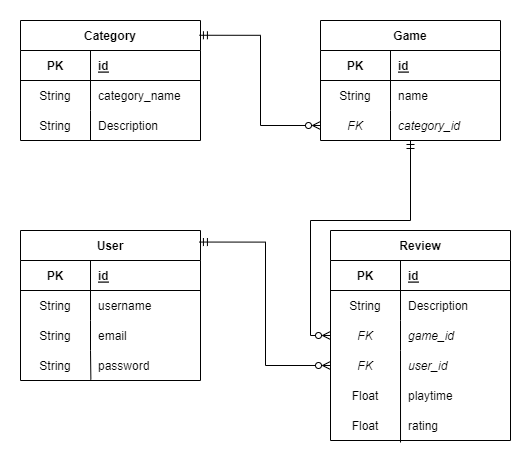

The diagram above was exported from draw.io. Its source (the exported page's mxGraphModel, read from the mxfile embedded in the PNG):
<mxGraphModel dx="1342" dy="614" grid="1" gridSize="10" guides="1" tooltips="1" connect="1" arrows="1" fold="1" page="1" pageScale="1" pageWidth="827" pageHeight="1169" math="0" shadow="0">
  <root>
    <mxCell id="0" />
    <mxCell id="1" parent="0" />
    <mxCell id="IqNsfbCoiiPVdSCwIb2_-14" value="Category" style="shape=table;startSize=30;container=1;collapsible=1;childLayout=tableLayout;fixedRows=1;rowLines=0;fontStyle=1;align=center;resizeLast=1;" parent="1" vertex="1">
      <mxGeometry x="169" y="140" width="180" height="120" as="geometry">
        <mxRectangle x="310" y="110" width="70" height="30" as="alternateBounds" />
      </mxGeometry>
    </mxCell>
    <mxCell id="IqNsfbCoiiPVdSCwIb2_-15" value="" style="shape=tableRow;horizontal=0;startSize=0;swimlaneHead=0;swimlaneBody=0;fillColor=none;collapsible=0;dropTarget=0;points=[[0,0.5],[1,0.5]];portConstraint=eastwest;top=0;left=0;right=0;bottom=1;" parent="IqNsfbCoiiPVdSCwIb2_-14" vertex="1">
      <mxGeometry y="30" width="180" height="30" as="geometry" />
    </mxCell>
    <mxCell id="IqNsfbCoiiPVdSCwIb2_-16" value="PK" style="shape=partialRectangle;connectable=0;fillColor=none;top=0;left=0;bottom=0;right=0;fontStyle=1;overflow=hidden;" parent="IqNsfbCoiiPVdSCwIb2_-15" vertex="1">
      <mxGeometry width="70" height="30" as="geometry">
        <mxRectangle width="70" height="30" as="alternateBounds" />
      </mxGeometry>
    </mxCell>
    <mxCell id="IqNsfbCoiiPVdSCwIb2_-17" value="id" style="shape=partialRectangle;connectable=0;fillColor=none;top=0;left=0;bottom=0;right=0;align=left;spacingLeft=6;fontStyle=5;overflow=hidden;" parent="IqNsfbCoiiPVdSCwIb2_-15" vertex="1">
      <mxGeometry x="70" width="110" height="30" as="geometry">
        <mxRectangle width="110" height="30" as="alternateBounds" />
      </mxGeometry>
    </mxCell>
    <mxCell id="IqNsfbCoiiPVdSCwIb2_-18" value="" style="shape=tableRow;horizontal=0;startSize=0;swimlaneHead=0;swimlaneBody=0;fillColor=none;collapsible=0;dropTarget=0;points=[[0,0.5],[1,0.5]];portConstraint=eastwest;top=0;left=0;right=0;bottom=0;" parent="IqNsfbCoiiPVdSCwIb2_-14" vertex="1">
      <mxGeometry y="60" width="180" height="30" as="geometry" />
    </mxCell>
    <mxCell id="IqNsfbCoiiPVdSCwIb2_-19" value="String" style="shape=partialRectangle;connectable=0;fillColor=none;top=0;left=0;bottom=0;right=0;editable=1;overflow=hidden;" parent="IqNsfbCoiiPVdSCwIb2_-18" vertex="1">
      <mxGeometry width="70" height="30" as="geometry">
        <mxRectangle width="70" height="30" as="alternateBounds" />
      </mxGeometry>
    </mxCell>
    <mxCell id="IqNsfbCoiiPVdSCwIb2_-20" value="category_name" style="shape=partialRectangle;connectable=0;fillColor=none;top=0;left=0;bottom=0;right=0;align=left;spacingLeft=6;overflow=hidden;" parent="IqNsfbCoiiPVdSCwIb2_-18" vertex="1">
      <mxGeometry x="70" width="110" height="30" as="geometry">
        <mxRectangle width="110" height="30" as="alternateBounds" />
      </mxGeometry>
    </mxCell>
    <mxCell id="IqNsfbCoiiPVdSCwIb2_-21" value="" style="shape=tableRow;horizontal=0;startSize=0;swimlaneHead=0;swimlaneBody=0;fillColor=none;collapsible=0;dropTarget=0;points=[[0,0.5],[1,0.5]];portConstraint=eastwest;top=0;left=0;right=0;bottom=0;" parent="IqNsfbCoiiPVdSCwIb2_-14" vertex="1">
      <mxGeometry y="90" width="180" height="30" as="geometry" />
    </mxCell>
    <mxCell id="IqNsfbCoiiPVdSCwIb2_-22" value="String" style="shape=partialRectangle;connectable=0;fillColor=none;top=0;left=0;bottom=0;right=0;editable=1;overflow=hidden;" parent="IqNsfbCoiiPVdSCwIb2_-21" vertex="1">
      <mxGeometry width="70" height="30" as="geometry">
        <mxRectangle width="70" height="30" as="alternateBounds" />
      </mxGeometry>
    </mxCell>
    <mxCell id="IqNsfbCoiiPVdSCwIb2_-23" value="Description" style="shape=partialRectangle;connectable=0;fillColor=none;top=0;left=0;bottom=0;right=0;align=left;spacingLeft=6;overflow=hidden;" parent="IqNsfbCoiiPVdSCwIb2_-21" vertex="1">
      <mxGeometry x="70" width="110" height="30" as="geometry">
        <mxRectangle width="110" height="30" as="alternateBounds" />
      </mxGeometry>
    </mxCell>
    <mxCell id="IqNsfbCoiiPVdSCwIb2_-28" value="User" style="shape=table;startSize=30;container=1;collapsible=1;childLayout=tableLayout;fixedRows=1;rowLines=0;fontStyle=1;align=center;resizeLast=1;" parent="1" vertex="1">
      <mxGeometry x="169" y="350" width="180" height="150" as="geometry">
        <mxRectangle x="310" y="110" width="70" height="30" as="alternateBounds" />
      </mxGeometry>
    </mxCell>
    <mxCell id="IqNsfbCoiiPVdSCwIb2_-29" value="" style="shape=tableRow;horizontal=0;startSize=0;swimlaneHead=0;swimlaneBody=0;fillColor=none;collapsible=0;dropTarget=0;points=[[0,0.5],[1,0.5]];portConstraint=eastwest;top=0;left=0;right=0;bottom=1;" parent="IqNsfbCoiiPVdSCwIb2_-28" vertex="1">
      <mxGeometry y="30" width="180" height="30" as="geometry" />
    </mxCell>
    <mxCell id="IqNsfbCoiiPVdSCwIb2_-30" value="PK" style="shape=partialRectangle;connectable=0;fillColor=none;top=0;left=0;bottom=0;right=0;fontStyle=1;overflow=hidden;" parent="IqNsfbCoiiPVdSCwIb2_-29" vertex="1">
      <mxGeometry width="70" height="30" as="geometry">
        <mxRectangle width="70" height="30" as="alternateBounds" />
      </mxGeometry>
    </mxCell>
    <mxCell id="IqNsfbCoiiPVdSCwIb2_-31" value="id" style="shape=partialRectangle;connectable=0;fillColor=none;top=0;left=0;bottom=0;right=0;align=left;spacingLeft=6;fontStyle=5;overflow=hidden;" parent="IqNsfbCoiiPVdSCwIb2_-29" vertex="1">
      <mxGeometry x="70" width="110" height="30" as="geometry">
        <mxRectangle width="110" height="30" as="alternateBounds" />
      </mxGeometry>
    </mxCell>
    <mxCell id="IqNsfbCoiiPVdSCwIb2_-32" value="" style="shape=tableRow;horizontal=0;startSize=0;swimlaneHead=0;swimlaneBody=0;fillColor=none;collapsible=0;dropTarget=0;points=[[0,0.5],[1,0.5]];portConstraint=eastwest;top=0;left=0;right=0;bottom=0;" parent="IqNsfbCoiiPVdSCwIb2_-28" vertex="1">
      <mxGeometry y="60" width="180" height="30" as="geometry" />
    </mxCell>
    <mxCell id="IqNsfbCoiiPVdSCwIb2_-33" value="String" style="shape=partialRectangle;connectable=0;fillColor=none;top=0;left=0;bottom=0;right=0;editable=1;overflow=hidden;" parent="IqNsfbCoiiPVdSCwIb2_-32" vertex="1">
      <mxGeometry width="70" height="30" as="geometry">
        <mxRectangle width="70" height="30" as="alternateBounds" />
      </mxGeometry>
    </mxCell>
    <mxCell id="IqNsfbCoiiPVdSCwIb2_-34" value="username" style="shape=partialRectangle;connectable=0;fillColor=none;top=0;left=0;bottom=0;right=0;align=left;spacingLeft=6;overflow=hidden;" parent="IqNsfbCoiiPVdSCwIb2_-32" vertex="1">
      <mxGeometry x="70" width="110" height="30" as="geometry">
        <mxRectangle width="110" height="30" as="alternateBounds" />
      </mxGeometry>
    </mxCell>
    <mxCell id="IqNsfbCoiiPVdSCwIb2_-35" value="" style="shape=tableRow;horizontal=0;startSize=0;swimlaneHead=0;swimlaneBody=0;fillColor=none;collapsible=0;dropTarget=0;points=[[0,0.5],[1,0.5]];portConstraint=eastwest;top=0;left=0;right=0;bottom=0;" parent="IqNsfbCoiiPVdSCwIb2_-28" vertex="1">
      <mxGeometry y="90" width="180" height="30" as="geometry" />
    </mxCell>
    <mxCell id="IqNsfbCoiiPVdSCwIb2_-36" value="String" style="shape=partialRectangle;connectable=0;fillColor=none;top=0;left=0;bottom=0;right=0;editable=1;overflow=hidden;" parent="IqNsfbCoiiPVdSCwIb2_-35" vertex="1">
      <mxGeometry width="70" height="30" as="geometry">
        <mxRectangle width="70" height="30" as="alternateBounds" />
      </mxGeometry>
    </mxCell>
    <mxCell id="IqNsfbCoiiPVdSCwIb2_-37" value="email" style="shape=partialRectangle;connectable=0;fillColor=none;top=0;left=0;bottom=0;right=0;align=left;spacingLeft=6;overflow=hidden;" parent="IqNsfbCoiiPVdSCwIb2_-35" vertex="1">
      <mxGeometry x="70" width="110" height="30" as="geometry">
        <mxRectangle width="110" height="30" as="alternateBounds" />
      </mxGeometry>
    </mxCell>
    <mxCell id="IqNsfbCoiiPVdSCwIb2_-38" value="Review" style="shape=table;startSize=30;container=1;collapsible=1;childLayout=tableLayout;fixedRows=1;rowLines=0;fontStyle=1;align=center;resizeLast=1;" parent="1" vertex="1">
      <mxGeometry x="479" y="350" width="180" height="210" as="geometry">
        <mxRectangle x="310" y="110" width="70" height="30" as="alternateBounds" />
      </mxGeometry>
    </mxCell>
    <mxCell id="IqNsfbCoiiPVdSCwIb2_-39" value="" style="shape=tableRow;horizontal=0;startSize=0;swimlaneHead=0;swimlaneBody=0;fillColor=none;collapsible=0;dropTarget=0;points=[[0,0.5],[1,0.5]];portConstraint=eastwest;top=0;left=0;right=0;bottom=1;" parent="IqNsfbCoiiPVdSCwIb2_-38" vertex="1">
      <mxGeometry y="30" width="180" height="30" as="geometry" />
    </mxCell>
    <mxCell id="IqNsfbCoiiPVdSCwIb2_-40" value="PK" style="shape=partialRectangle;connectable=0;fillColor=none;top=0;left=0;bottom=0;right=0;fontStyle=1;overflow=hidden;" parent="IqNsfbCoiiPVdSCwIb2_-39" vertex="1">
      <mxGeometry width="70" height="30" as="geometry">
        <mxRectangle width="70" height="30" as="alternateBounds" />
      </mxGeometry>
    </mxCell>
    <mxCell id="IqNsfbCoiiPVdSCwIb2_-41" value="id" style="shape=partialRectangle;connectable=0;fillColor=none;top=0;left=0;bottom=0;right=0;align=left;spacingLeft=6;fontStyle=5;overflow=hidden;" parent="IqNsfbCoiiPVdSCwIb2_-39" vertex="1">
      <mxGeometry x="70" width="110" height="30" as="geometry">
        <mxRectangle width="110" height="30" as="alternateBounds" />
      </mxGeometry>
    </mxCell>
    <mxCell id="IqNsfbCoiiPVdSCwIb2_-42" value="" style="shape=tableRow;horizontal=0;startSize=0;swimlaneHead=0;swimlaneBody=0;fillColor=none;collapsible=0;dropTarget=0;points=[[0,0.5],[1,0.5]];portConstraint=eastwest;top=0;left=0;right=0;bottom=0;" parent="IqNsfbCoiiPVdSCwIb2_-38" vertex="1">
      <mxGeometry y="60" width="180" height="30" as="geometry" />
    </mxCell>
    <mxCell id="IqNsfbCoiiPVdSCwIb2_-43" value="String" style="shape=partialRectangle;connectable=0;fillColor=none;top=0;left=0;bottom=0;right=0;editable=1;overflow=hidden;" parent="IqNsfbCoiiPVdSCwIb2_-42" vertex="1">
      <mxGeometry width="70" height="30" as="geometry">
        <mxRectangle width="70" height="30" as="alternateBounds" />
      </mxGeometry>
    </mxCell>
    <mxCell id="IqNsfbCoiiPVdSCwIb2_-44" value="Description" style="shape=partialRectangle;connectable=0;fillColor=none;top=0;left=0;bottom=0;right=0;align=left;spacingLeft=6;overflow=hidden;" parent="IqNsfbCoiiPVdSCwIb2_-42" vertex="1">
      <mxGeometry x="70" width="110" height="30" as="geometry">
        <mxRectangle width="110" height="30" as="alternateBounds" />
      </mxGeometry>
    </mxCell>
    <mxCell id="IqNsfbCoiiPVdSCwIb2_-45" value="" style="shape=tableRow;horizontal=0;startSize=0;swimlaneHead=0;swimlaneBody=0;fillColor=none;collapsible=0;dropTarget=0;points=[[0,0.5],[1,0.5]];portConstraint=eastwest;top=0;left=0;right=0;bottom=0;" parent="IqNsfbCoiiPVdSCwIb2_-38" vertex="1">
      <mxGeometry y="90" width="180" height="30" as="geometry" />
    </mxCell>
    <mxCell id="IqNsfbCoiiPVdSCwIb2_-46" value="FK" style="shape=partialRectangle;connectable=0;fillColor=none;top=0;left=0;bottom=0;right=0;editable=1;overflow=hidden;fontStyle=2" parent="IqNsfbCoiiPVdSCwIb2_-45" vertex="1">
      <mxGeometry width="70" height="30" as="geometry">
        <mxRectangle width="70" height="30" as="alternateBounds" />
      </mxGeometry>
    </mxCell>
    <mxCell id="IqNsfbCoiiPVdSCwIb2_-47" value="game_id" style="shape=partialRectangle;connectable=0;fillColor=none;top=0;left=0;bottom=0;right=0;align=left;spacingLeft=6;overflow=hidden;fontStyle=2" parent="IqNsfbCoiiPVdSCwIb2_-45" vertex="1">
      <mxGeometry x="70" width="110" height="30" as="geometry">
        <mxRectangle width="110" height="30" as="alternateBounds" />
      </mxGeometry>
    </mxCell>
    <mxCell id="IqNsfbCoiiPVdSCwIb2_-145" style="edgeStyle=orthogonalEdgeStyle;rounded=0;orthogonalLoop=1;jettySize=auto;html=1;entryX=0;entryY=0.5;entryDx=0;entryDy=0;startArrow=ERmandOne;startFill=0;endArrow=ERzeroToMany;endFill=0;" parent="1" source="IqNsfbCoiiPVdSCwIb2_-49" target="IqNsfbCoiiPVdSCwIb2_-45" edge="1">
      <mxGeometry relative="1" as="geometry">
        <Array as="points">
          <mxPoint x="559" y="340" />
          <mxPoint x="459" y="340" />
          <mxPoint x="459" y="455" />
        </Array>
      </mxGeometry>
    </mxCell>
    <mxCell id="IqNsfbCoiiPVdSCwIb2_-49" value="Game" style="shape=table;startSize=30;container=1;collapsible=1;childLayout=tableLayout;fixedRows=1;rowLines=0;fontStyle=1;align=center;resizeLast=1;" parent="1" vertex="1">
      <mxGeometry x="469" y="140" width="180" height="120" as="geometry">
        <mxRectangle x="310" y="110" width="70" height="30" as="alternateBounds" />
      </mxGeometry>
    </mxCell>
    <mxCell id="IqNsfbCoiiPVdSCwIb2_-50" value="" style="shape=tableRow;horizontal=0;startSize=0;swimlaneHead=0;swimlaneBody=0;fillColor=none;collapsible=0;dropTarget=0;points=[[0,0.5],[1,0.5]];portConstraint=eastwest;top=0;left=0;right=0;bottom=1;" parent="IqNsfbCoiiPVdSCwIb2_-49" vertex="1">
      <mxGeometry y="30" width="180" height="30" as="geometry" />
    </mxCell>
    <mxCell id="IqNsfbCoiiPVdSCwIb2_-51" value="PK" style="shape=partialRectangle;connectable=0;fillColor=none;top=0;left=0;bottom=0;right=0;fontStyle=1;overflow=hidden;" parent="IqNsfbCoiiPVdSCwIb2_-50" vertex="1">
      <mxGeometry width="70" height="30" as="geometry">
        <mxRectangle width="70" height="30" as="alternateBounds" />
      </mxGeometry>
    </mxCell>
    <mxCell id="IqNsfbCoiiPVdSCwIb2_-52" value="id" style="shape=partialRectangle;connectable=0;fillColor=none;top=0;left=0;bottom=0;right=0;align=left;spacingLeft=6;fontStyle=5;overflow=hidden;" parent="IqNsfbCoiiPVdSCwIb2_-50" vertex="1">
      <mxGeometry x="70" width="110" height="30" as="geometry">
        <mxRectangle width="110" height="30" as="alternateBounds" />
      </mxGeometry>
    </mxCell>
    <mxCell id="IqNsfbCoiiPVdSCwIb2_-53" value="" style="shape=tableRow;horizontal=0;startSize=0;swimlaneHead=0;swimlaneBody=0;fillColor=none;collapsible=0;dropTarget=0;points=[[0,0.5],[1,0.5]];portConstraint=eastwest;top=0;left=0;right=0;bottom=0;" parent="IqNsfbCoiiPVdSCwIb2_-49" vertex="1">
      <mxGeometry y="60" width="180" height="30" as="geometry" />
    </mxCell>
    <mxCell id="IqNsfbCoiiPVdSCwIb2_-54" value="String" style="shape=partialRectangle;connectable=0;fillColor=none;top=0;left=0;bottom=0;right=0;editable=1;overflow=hidden;" parent="IqNsfbCoiiPVdSCwIb2_-53" vertex="1">
      <mxGeometry width="70" height="30" as="geometry">
        <mxRectangle width="70" height="30" as="alternateBounds" />
      </mxGeometry>
    </mxCell>
    <mxCell id="IqNsfbCoiiPVdSCwIb2_-55" value="name" style="shape=partialRectangle;connectable=0;fillColor=none;top=0;left=0;bottom=0;right=0;align=left;spacingLeft=6;overflow=hidden;" parent="IqNsfbCoiiPVdSCwIb2_-53" vertex="1">
      <mxGeometry x="70" width="110" height="30" as="geometry">
        <mxRectangle width="110" height="30" as="alternateBounds" />
      </mxGeometry>
    </mxCell>
    <mxCell id="IqNsfbCoiiPVdSCwIb2_-56" value="" style="shape=tableRow;horizontal=0;startSize=0;swimlaneHead=0;swimlaneBody=0;fillColor=none;collapsible=0;dropTarget=0;points=[[0,0.5],[1,0.5]];portConstraint=eastwest;top=0;left=0;right=0;bottom=0;" parent="IqNsfbCoiiPVdSCwIb2_-49" vertex="1">
      <mxGeometry y="90" width="180" height="30" as="geometry" />
    </mxCell>
    <mxCell id="IqNsfbCoiiPVdSCwIb2_-57" value="FK" style="shape=partialRectangle;connectable=0;fillColor=none;top=0;left=0;bottom=0;right=0;editable=1;overflow=hidden;fontStyle=2" parent="IqNsfbCoiiPVdSCwIb2_-56" vertex="1">
      <mxGeometry width="70" height="30" as="geometry">
        <mxRectangle width="70" height="30" as="alternateBounds" />
      </mxGeometry>
    </mxCell>
    <mxCell id="IqNsfbCoiiPVdSCwIb2_-58" value="category_id" style="shape=partialRectangle;connectable=0;fillColor=none;top=0;left=0;bottom=0;right=0;align=left;spacingLeft=6;overflow=hidden;fontStyle=2" parent="IqNsfbCoiiPVdSCwIb2_-56" vertex="1">
      <mxGeometry x="70" width="110" height="30" as="geometry">
        <mxRectangle width="110" height="30" as="alternateBounds" />
      </mxGeometry>
    </mxCell>
    <mxCell id="IqNsfbCoiiPVdSCwIb2_-73" style="rounded=0;orthogonalLoop=1;jettySize=auto;html=1;entryX=0.994;entryY=0.123;entryDx=0;entryDy=0;entryPerimeter=0;edgeStyle=orthogonalEdgeStyle;endArrow=ERmandOne;endFill=0;startArrow=ERzeroToMany;startFill=0;" parent="1" source="IqNsfbCoiiPVdSCwIb2_-56" target="IqNsfbCoiiPVdSCwIb2_-14" edge="1">
      <mxGeometry relative="1" as="geometry" />
    </mxCell>
    <mxCell id="IqNsfbCoiiPVdSCwIb2_-77" value="" style="shape=tableRow;horizontal=0;startSize=0;swimlaneHead=0;swimlaneBody=0;fillColor=none;collapsible=0;dropTarget=0;points=[[0,0.5],[1,0.5]];portConstraint=eastwest;top=0;left=0;right=0;bottom=0;" parent="1" vertex="1">
      <mxGeometry x="479" y="470" width="180" height="30" as="geometry" />
    </mxCell>
    <mxCell id="IqNsfbCoiiPVdSCwIb2_-78" value="FK" style="shape=partialRectangle;connectable=0;fillColor=none;top=0;left=0;bottom=0;right=0;editable=1;overflow=hidden;fontStyle=2" parent="IqNsfbCoiiPVdSCwIb2_-77" vertex="1">
      <mxGeometry width="70" height="30" as="geometry">
        <mxRectangle width="70" height="30" as="alternateBounds" />
      </mxGeometry>
    </mxCell>
    <mxCell id="IqNsfbCoiiPVdSCwIb2_-79" value="user_id" style="shape=partialRectangle;connectable=0;fillColor=none;top=0;left=0;bottom=0;right=0;align=left;spacingLeft=6;overflow=hidden;fontStyle=2" parent="IqNsfbCoiiPVdSCwIb2_-77" vertex="1">
      <mxGeometry x="70" width="110" height="30" as="geometry">
        <mxRectangle width="110" height="30" as="alternateBounds" />
      </mxGeometry>
    </mxCell>
    <mxCell id="IqNsfbCoiiPVdSCwIb2_-82" value="" style="endArrow=none;html=1;rounded=0;exitX=0.389;exitY=1.067;exitDx=0;exitDy=0;exitPerimeter=0;" parent="1" source="IqNsfbCoiiPVdSCwIb2_-139" edge="1">
      <mxGeometry width="50" height="50" relative="1" as="geometry">
        <mxPoint x="549" y="530" as="sourcePoint" />
        <mxPoint x="549" y="470" as="targetPoint" />
      </mxGeometry>
    </mxCell>
    <mxCell id="IqNsfbCoiiPVdSCwIb2_-83" value="" style="shape=tableRow;horizontal=0;startSize=0;swimlaneHead=0;swimlaneBody=0;fillColor=none;collapsible=0;dropTarget=0;points=[[0,0.5],[1,0.5]];portConstraint=eastwest;top=0;left=0;right=0;bottom=0;" parent="1" vertex="1">
      <mxGeometry x="479" y="500" width="180" height="30" as="geometry" />
    </mxCell>
    <mxCell id="IqNsfbCoiiPVdSCwIb2_-132" style="edgeStyle=orthogonalEdgeStyle;rounded=0;orthogonalLoop=1;jettySize=auto;html=1;startArrow=ERzeroToMany;startFill=0;endArrow=ERmandOne;endFill=0;exitX=0;exitY=0.5;exitDx=0;exitDy=0;entryX=0.994;entryY=0.077;entryDx=0;entryDy=0;entryPerimeter=0;" parent="1" source="IqNsfbCoiiPVdSCwIb2_-77" target="IqNsfbCoiiPVdSCwIb2_-28" edge="1">
      <mxGeometry relative="1" as="geometry">
        <mxPoint x="349" y="370" as="targetPoint" />
      </mxGeometry>
    </mxCell>
    <mxCell id="IqNsfbCoiiPVdSCwIb2_-136" value="" style="shape=tableRow;horizontal=0;startSize=0;swimlaneHead=0;swimlaneBody=0;fillColor=none;collapsible=0;dropTarget=0;points=[[0,0.5],[1,0.5]];portConstraint=eastwest;top=0;left=0;right=0;bottom=0;" parent="1" vertex="1">
      <mxGeometry x="479" y="500" width="180" height="30" as="geometry" />
    </mxCell>
    <mxCell id="IqNsfbCoiiPVdSCwIb2_-137" value="Float" style="shape=partialRectangle;connectable=0;fillColor=none;top=0;left=0;bottom=0;right=0;editable=1;overflow=hidden;fontStyle=0" parent="IqNsfbCoiiPVdSCwIb2_-136" vertex="1">
      <mxGeometry width="70" height="30" as="geometry">
        <mxRectangle width="70" height="30" as="alternateBounds" />
      </mxGeometry>
    </mxCell>
    <mxCell id="IqNsfbCoiiPVdSCwIb2_-138" value="playtime" style="shape=partialRectangle;connectable=0;fillColor=none;top=0;left=0;bottom=0;right=0;align=left;spacingLeft=6;overflow=hidden;fontStyle=0" parent="IqNsfbCoiiPVdSCwIb2_-136" vertex="1">
      <mxGeometry x="70" width="110" height="30" as="geometry">
        <mxRectangle width="110" height="30" as="alternateBounds" />
      </mxGeometry>
    </mxCell>
    <mxCell id="IqNsfbCoiiPVdSCwIb2_-139" value="" style="shape=tableRow;horizontal=0;startSize=0;swimlaneHead=0;swimlaneBody=0;fillColor=none;collapsible=0;dropTarget=0;points=[[0,0.5],[1,0.5]];portConstraint=eastwest;top=0;left=0;right=0;bottom=0;" parent="1" vertex="1">
      <mxGeometry x="479" y="530" width="180" height="30" as="geometry" />
    </mxCell>
    <mxCell id="IqNsfbCoiiPVdSCwIb2_-140" value="Float" style="shape=partialRectangle;connectable=0;fillColor=none;top=0;left=0;bottom=0;right=0;editable=1;overflow=hidden;fontStyle=0" parent="IqNsfbCoiiPVdSCwIb2_-139" vertex="1">
      <mxGeometry width="70" height="30" as="geometry">
        <mxRectangle width="70" height="30" as="alternateBounds" />
      </mxGeometry>
    </mxCell>
    <mxCell id="IqNsfbCoiiPVdSCwIb2_-141" value="rating" style="shape=partialRectangle;connectable=0;fillColor=none;top=0;left=0;bottom=0;right=0;align=left;spacingLeft=6;overflow=hidden;fontStyle=0" parent="IqNsfbCoiiPVdSCwIb2_-139" vertex="1">
      <mxGeometry x="70" width="110" height="30" as="geometry">
        <mxRectangle width="110" height="30" as="alternateBounds" />
      </mxGeometry>
    </mxCell>
    <mxCell id="yVejiu2qrtr_xM-MxiTY-1" value="" style="shape=tableRow;horizontal=0;startSize=0;swimlaneHead=0;swimlaneBody=0;fillColor=none;collapsible=0;dropTarget=0;points=[[0,0.5],[1,0.5]];portConstraint=eastwest;top=0;left=0;right=0;bottom=0;" vertex="1" parent="1">
      <mxGeometry x="169" y="470" width="180" height="30" as="geometry" />
    </mxCell>
    <mxCell id="yVejiu2qrtr_xM-MxiTY-2" value="String" style="shape=partialRectangle;connectable=0;fillColor=none;top=0;left=0;bottom=0;right=0;editable=1;overflow=hidden;" vertex="1" parent="yVejiu2qrtr_xM-MxiTY-1">
      <mxGeometry width="70" height="30" as="geometry">
        <mxRectangle width="70" height="30" as="alternateBounds" />
      </mxGeometry>
    </mxCell>
    <mxCell id="yVejiu2qrtr_xM-MxiTY-3" value="password" style="shape=partialRectangle;connectable=0;fillColor=none;top=0;left=0;bottom=0;right=0;align=left;spacingLeft=6;overflow=hidden;" vertex="1" parent="yVejiu2qrtr_xM-MxiTY-1">
      <mxGeometry x="70" width="110" height="30" as="geometry">
        <mxRectangle width="110" height="30" as="alternateBounds" />
      </mxGeometry>
    </mxCell>
    <mxCell id="yVejiu2qrtr_xM-MxiTY-5" value="" style="endArrow=none;html=1;rounded=0;exitX=0.391;exitY=0.973;exitDx=0;exitDy=0;exitPerimeter=0;" edge="1" parent="1" source="yVejiu2qrtr_xM-MxiTY-1">
      <mxGeometry width="50" height="50" relative="1" as="geometry">
        <mxPoint x="240" y="500" as="sourcePoint" />
        <mxPoint x="239" y="470" as="targetPoint" />
      </mxGeometry>
    </mxCell>
  </root>
</mxGraphModel>